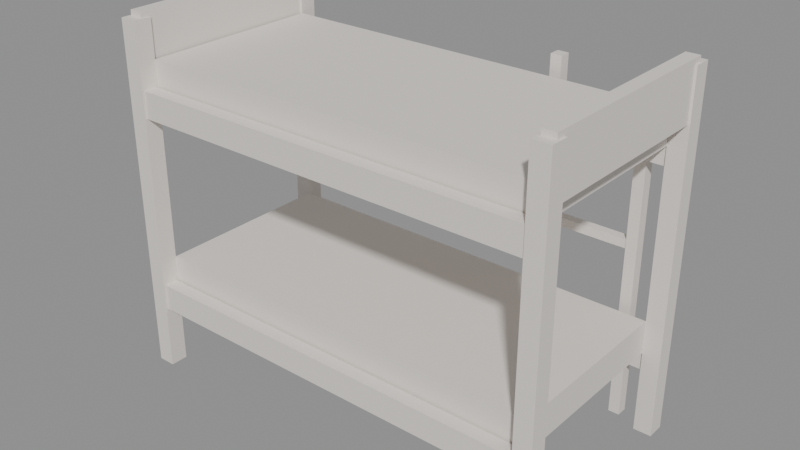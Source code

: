 # Source: MOV_Beliche_v01.blend  (saved by Blender 4.2.66; exported with 4.5.12 LTS)
import bpy
from mathutils import Matrix  # noqa: F401  (used for matrix-valued properties, if any)

bpy.ops.wm.read_factory_settings(use_empty=True)
scene = bpy.context.scene
scene.name = 'Scene'

# ---- materials (node trees are filled in below, after node groups)
mat_polyroom_pbr = bpy.data.materials.new('Polyroom_PBR')

# ---- material node trees
mat_polyroom_pbr.use_nodes = True; mat_polyroom_pbr.node_tree.nodes.clear()
_N = mat_polyroom_pbr.node_tree.nodes; _L = mat_polyroom_pbr.node_tree.links
n0 = _N.new('ShaderNodeBsdfPrincipled'); n0.name = 'Principled BSDF'; n0.location = (10, 300)
n0.inputs[2].default_value = 0.8
n1 = _N.new('ShaderNodeOutputMaterial'); n1.name = 'Material Output'; n1.location = (300, 300)
n2 = _N.new('ShaderNodeAttribute'); n2.name = 'Attribute'; n2.location = (0, 0)
n2.attribute_name = 'Color'
_L.new(n0.outputs[0], n1.inputs[0])
_L.new(n2.outputs[0], n0.inputs[0])
n1.is_active_output = True

# ---- meshes
me_mov_beliche_v01 = bpy.data.meshes.new('MOV_Beliche_v01')
me_mov_beliche_v01.from_pydata([(-1.0, -0.5075, 0.0), (-1.0, -0.5075, 1.6), (-1.0, -0.4275, 0.0), (-1.0, -0.4275, 1.6), (-0.92, -0.5075, 0.0), (-0.92, -0.5075, 1.6), (-0.92, -0.4275, 0.0), (-0.92, -0.4275, 1.6), (-1.0, 0.4125, 0.0), (-1.0, 0.4125, 1.6), (-1.0, 0.4925, 0.0), (-1.0, 0.4925, 1.6), (-0.92, 0.4125, 0.0), (-0.92, 0.4125, 1.6), (-0.92, 0.4925, 0.0), (-0.92, 0.4925, 1.6), (0.92, -0.5075, 0.0), (0.92, -0.5075, 1.6), (0.92, -0.4275, 0.0), (0.92, -0.4275, 1.6), (1.0, -0.5075, 0.0), (1.0, -0.5075, 1.6), (1.0, -0.4275, 0.0), (1.0, -0.4275, 1.6), (0.92, 0.4125, 0.0), (0.92, 0.4125, 1.6), (0.92, 0.4925, 0.0), (0.92, 0.4925, 1.6), (1.0, 0.4125, 0.0), (1.0, 0.4125, 1.6), (1.0, 0.4925, 0.0), (1.0, 0.4925, 1.6), (-0.96, -0.4975, 0.29), (-0.96, -0.4975, 0.41), (-0.96, -0.4375, 0.29), (-0.96, -0.4375, 0.41), (0.96, -0.4975, 0.29), (0.96, -0.4975, 0.41), (0.96, -0.4375, 0.29), (0.96, -0.4375, 0.41), (-0.96, 0.4225, 0.29), (-0.96, 0.4225, 0.41), (-0.96, 0.4825, 0.29), (-0.96, 0.4825, 0.41), (0.96, 0.4225, 0.29), (0.96, 0.4225, 0.41), (0.96, 0.4825, 0.29), (0.96, 0.4825, 0.41), (-0.96, -0.4975, 1.19), (-0.96, -0.4975, 1.31), (-0.96, -0.4375, 1.19), (-0.96, -0.4375, 1.31), (0.96, -0.4975, 1.19), (0.96, -0.4975, 1.31), (0.96, -0.4375, 1.19), (0.96, -0.4375, 1.31), (-0.96, 0.4225, 1.19), (-0.96, 0.4225, 1.31), (-0.96, 0.4825, 1.19), (-0.96, 0.4825, 1.31), (0.96, 0.4225, 1.19), (0.96, 0.4225, 1.31), (0.96, 0.4825, 1.19), (0.96, 0.4825, 1.31), (-0.92, -0.4275, 0.375), (-0.92, -0.4275, 0.525), (-0.92, 0.4125, 0.375), (-0.92, 0.4125, 0.525), (0.92, -0.4275, 0.375), (0.92, -0.4275, 0.525), (0.92, 0.4125, 0.375), (0.92, 0.4125, 0.525), (-0.92, -0.4275, 1.275), (-0.92, -0.4275, 1.425), (-0.92, 0.4125, 1.275), (-0.92, 0.4125, 1.425), (0.92, -0.4275, 1.275), (0.92, -0.4275, 1.425), (0.92, 0.4125, 1.275), (0.92, 0.4125, 1.425), (-0.99, -0.4675, 1.375), (-0.99, -0.4675, 1.625), (-0.99, 0.4525, 1.375), (-0.99, 0.4525, 1.625), (-0.93, -0.4675, 1.375), (-0.93, -0.4675, 1.625), (-0.93, 0.4525, 1.375), (-0.93, 0.4525, 1.625), (0.93, -0.4675, 1.375), (0.93, -0.4675, 1.625), (0.93, 0.4525, 1.375), (0.93, 0.4525, 1.625), (0.99, -0.4675, 1.375), (0.99, -0.4675, 1.625), (0.99, 0.4525, 1.375), (0.99, 0.4525, 1.625), (0.375, 0.4575, 0.0), (0.375, 0.4575, 1.5), (0.375, 0.5075, 0.0), (0.375, 0.5075, 1.5), (0.425, 0.4575, 0.0), (0.425, 0.4575, 1.5), (0.425, 0.5075, 0.0), (0.425, 0.5075, 1.5), (0.775, 0.4575, 0.0), (0.775, 0.4575, 1.5), (0.775, 0.5075, 0.0), (0.775, 0.5075, 1.5), (0.825, 0.4575, 0.0), (0.825, 0.4575, 1.5), (0.825, 0.5075, 0.0), (0.825, 0.5075, 1.5), (0.38, 0.4625, 0.38), (0.38, 0.4625, 0.42), (0.38, 0.5025, 0.38), (0.38, 0.5025, 0.42), (0.82, 0.4625, 0.38), (0.82, 0.4625, 0.42), (0.82, 0.5025, 0.38), (0.82, 0.5025, 0.42), (0.38, 0.4625, 0.78), (0.38, 0.4625, 0.82), (0.38, 0.5025, 0.78), (0.38, 0.5025, 0.82), (0.82, 0.4625, 0.78), (0.82, 0.4625, 0.82), (0.82, 0.5025, 0.78), (0.82, 0.5025, 0.82), (0.38, 0.4625, 1.18), (0.38, 0.4625, 1.22), (0.38, 0.5025, 1.18), (0.38, 0.5025, 1.22), (0.82, 0.4625, 1.18), (0.82, 0.4625, 1.22), (0.82, 0.5025, 1.18), (0.82, 0.5025, 1.22)], [], [(0, 1, 3, 2), (2, 3, 7, 6), (6, 7, 5, 4), (4, 5, 1, 0), (2, 6, 4, 0), (7, 3, 1, 5), (8, 9, 11, 10), (10, 11, 15, 14), (14, 15, 13, 12), (12, 13, 9, 8), (10, 14, 12, 8), (15, 11, 9, 13), (16, 17, 19, 18), (18, 19, 23, 22), (22, 23, 21, 20), (20, 21, 17, 16), (18, 22, 20, 16), (23, 19, 17, 21), (24, 25, 27, 26), (26, 27, 31, 30), (30, 31, 29, 28), (28, 29, 25, 24), (26, 30, 28, 24), (31, 27, 25, 29), (32, 33, 35, 34), (34, 35, 39, 38), (38, 39, 37, 36), (36, 37, 33, 32), (34, 38, 36, 32), (39, 35, 33, 37), (40, 41, 43, 42), (42, 43, 47, 46), (46, 47, 45, 44), (44, 45, 41, 40), (42, 46, 44, 40), (47, 43, 41, 45), (48, 49, 51, 50), (50, 51, 55, 54), (54, 55, 53, 52), (52, 53, 49, 48), (50, 54, 52, 48), (55, 51, 49, 53), (56, 57, 59, 58), (58, 59, 63, 62), (62, 63, 61, 60), (60, 61, 57, 56), (58, 62, 60, 56), (63, 59, 57, 61), (64, 65, 67, 66), (66, 67, 71, 70), (70, 71, 69, 68), (68, 69, 65, 64), (66, 70, 68, 64), (71, 67, 65, 69), (72, 73, 75, 74), (74, 75, 79, 78), (78, 79, 77, 76), (76, 77, 73, 72), (74, 78, 76, 72), (79, 75, 73, 77), (80, 81, 83, 82), (82, 83, 87, 86), (86, 87, 85, 84), (84, 85, 81, 80), (82, 86, 84, 80), (87, 83, 81, 85), (88, 89, 91, 90), (90, 91, 95, 94), (94, 95, 93, 92), (92, 93, 89, 88), (90, 94, 92, 88), (95, 91, 89, 93), (96, 97, 99, 98), (98, 99, 103, 102), (102, 103, 101, 100), (100, 101, 97, 96), (98, 102, 100, 96), (103, 99, 97, 101), (104, 105, 107, 106), (106, 107, 111, 110), (110, 111, 109, 108), (108, 109, 105, 104), (106, 110, 108, 104), (111, 107, 105, 109), (112, 113, 115, 114), (114, 115, 119, 118), (118, 119, 117, 116), (116, 117, 113, 112), (114, 118, 116, 112), (119, 115, 113, 117), (120, 121, 123, 122), (122, 123, 127, 126), (126, 127, 125, 124), (124, 125, 121, 120), (122, 126, 124, 120), (127, 123, 121, 125), (128, 129, 131, 130), (130, 131, 135, 134), (134, 135, 133, 132), (132, 133, 129, 128), (130, 134, 132, 128), (135, 131, 129, 133)])
_uv = me_mov_beliche_v01.uv_layers.new(name='UVMap')
_uv.uv.foreach_set('vector', [0.6933, 0.03685, 0.6933, 0.03685, 0.7141, 0.03685, 0.7141, 0.03685, 0.7141, 0.03685, 0.7141, 0.03685, 0.7141, 0.05767, 0.7141, 0.05767, 0.7141, 0.05767, 0.7141, 0.05767, 0.6933, 0.05767, 0.6933, 0.05767, 0.6933, 0.05767, 0.6933, 0.05767, 0.6933, 0.03685, 0.6933, 0.03685, 0.7141, 0.03685, 0.7141, 0.05767, 0.6933, 0.05767, 0.6933, 0.03685, 0.7141, 0.005343, 0.7141, 0.02616, 0.6933, 0.02616, 0.6933, 0.005343, 0.7141, 0.1314, 0.7141, 0.1314, 0.7141, 0.1522, 0.7141, 0.1522, 0.7141, 0.1522, 0.7141, 0.1522, 0.6933, 0.1522, 0.6933, 0.1522, 0.6933, 0.1522, 0.6933, 0.1522, 0.6933, 0.1314, 0.6933, 0.1314, 0.6933, 0.1314, 0.6933, 0.1314, 0.7141, 0.1314, 0.7141, 0.1314, 0.7141, 0.1522, 0.6933, 0.1522, 0.6933, 0.1314, 0.7141, 0.1314, 0.7141, 0.1837, 0.6933, 0.1837, 0.6933, 0.1629, 0.7141, 0.1629, 0.7141, 0.06836, 0.7141, 0.06836, 0.7141, 0.08918, 0.7141, 0.08918, 0.7141, 0.08918, 0.7141, 0.08918, 0.6933, 0.08918, 0.6933, 0.08918, 0.6933, 0.08918, 0.6933, 0.08918, 0.6933, 0.06836, 0.6933, 0.06836, 0.6933, 0.06836, 0.6933, 0.06836, 0.7141, 0.06836, 0.7141, 0.06836, 0.7141, 0.08918, 0.6933, 0.08918, 0.6933, 0.06836, 0.7141, 0.06836, 0.7141, 0.1207, 0.6933, 0.1207, 0.6933, 0.09987, 0.7141, 0.09987, 0.7141, 0.1944, 0.7141, 0.1944, 0.7141, 0.2152, 0.7141, 0.2152, 0.7141, 0.2152, 0.7141, 0.2152, 0.6933, 0.2152, 0.6933, 0.2152, 0.6933, 0.2152, 0.6933, 0.2152, 0.6933, 0.1944, 0.6933, 0.1944, 0.6933, 0.1944, 0.6933, 0.1944, 0.7141, 0.1944, 0.7141, 0.1944, 0.7141, 0.2152, 0.6933, 0.2152, 0.6933, 0.1944, 0.7141, 0.1944, 0.7141, 0.2467, 0.6933, 0.2467, 0.6933, 0.2259, 0.7141, 0.2259, 0.2347, 0.4949, 0.2347, 0.4949, 0.2503, 0.4949, 0.2503, 0.4949, 0.2503, 0.4949, 0.2503, 0.4949, 0.2503, 0.9947, 0.2503, 0.9947, 0.2503, 0.9947, 0.2503, 0.9947, 0.2347, 0.9947, 0.2347, 0.9947, 0.2347, 0.9947, 0.2347, 0.9947, 0.2347, 0.4949, 0.2347, 0.4949, 0.2503, 0.4949, 0.2503, 0.9947, 0.2347, 0.9947, 0.2347, 0.4949, 0.2766, 0.4949, 0.2766, 0.9947, 0.261, 0.9947, 0.261, 0.4949, 0.2873, 0.4949, 0.2873, 0.4949, 0.3029, 0.4949, 0.3029, 0.4949, 0.3029, 0.4949, 0.3029, 0.4949, 0.3029, 0.9947, 0.3029, 0.9947, 0.3029, 0.9947, 0.3029, 0.9947, 0.2873, 0.9947, 0.2873, 0.9947, 0.2873, 0.9947, 0.2873, 0.9947, 0.2873, 0.4949, 0.2873, 0.4949, 0.3029, 0.4949, 0.3029, 0.9947, 0.2873, 0.9947, 0.2873, 0.4949, 0.3292, 0.4949, 0.3292, 0.9947, 0.3136, 0.9947, 0.3136, 0.4949, 0.3399, 0.4949, 0.3399, 0.4949, 0.3555, 0.4949, 0.3555, 0.4949, 0.3555, 0.4949, 0.3555, 0.4949, 0.3555, 0.9947, 0.3555, 0.9947, 0.3555, 0.9947, 0.3555, 0.9947, 0.3399, 0.9947, 0.3399, 0.9947, 0.3399, 0.9947, 0.3399, 0.9947, 0.3399, 0.4949, 0.3399, 0.4949, 0.3555, 0.4949, 0.3555, 0.9947, 0.3399, 0.9947, 0.3399, 0.4949, 0.3818, 0.4949, 0.3818, 0.9947, 0.3662, 0.9947, 0.3662, 0.4949, 0.3925, 0.4949, 0.3925, 0.4949, 0.4081, 0.4949, 0.4081, 0.4949, 0.4081, 0.4949, 0.4081, 0.4949, 0.4081, 0.9947, 0.4081, 0.9947, 0.4081, 0.9947, 0.4081, 0.9947, 0.3925, 0.9947, 0.3925, 0.9947, 0.3925, 0.9947, 0.3925, 0.9947, 0.3925, 0.4949, 0.3925, 0.4949, 0.4081, 0.4949, 0.4081, 0.9947, 0.3925, 0.9947, 0.3925, 0.4949, 0.4344, 0.4949, 0.4344, 0.9947, 0.4188, 0.9947, 0.4188, 0.4949, 0.005343, 0.005343, 0.005343, 0.005343, 0.224, 0.005343, 0.224, 0.005343, 0.224, 0.005343, 0.224, 0.005343, 0.224, 0.4842, 0.224, 0.4842, 0.224, 0.4842, 0.224, 0.4842, 0.005343, 0.4842, 0.005343, 0.4842, 0.005343, 0.4842, 0.005343, 0.4842, 0.005343, 0.005343, 0.005343, 0.005343, 0.224, 0.005343, 0.224, 0.4842, 0.005343, 0.4842, 0.005343, 0.005343, 0.4533, 0.005343, 0.4533, 0.4842, 0.2347, 0.4842, 0.2347, 0.005343, 0.464, 0.005343, 0.464, 0.005343, 0.6826, 0.005343, 0.6826, 0.005343, 0.6826, 0.005343, 0.6826, 0.005343, 0.6826, 0.4842, 0.6826, 0.4842, 0.6826, 0.4842, 0.6826, 0.4842, 0.464, 0.4842, 0.464, 0.4842, 0.464, 0.4842, 0.464, 0.4842, 0.464, 0.005343, 0.464, 0.005343, 0.6826, 0.005343, 0.6826, 0.4842, 0.464, 0.4842, 0.464, 0.005343, 0.224, 0.4949, 0.224, 0.9738, 0.005343, 0.9738, 0.005343, 0.4949, 0.4607, 0.4949, 0.4607, 0.4949, 0.4607, 0.7344, 0.4607, 0.7344, 0.4607, 0.7344, 0.4607, 0.7344, 0.4451, 0.7344, 0.4451, 0.7344, 0.4451, 0.7344, 0.4451, 0.7344, 0.4451, 0.4949, 0.4451, 0.4949, 0.4451, 0.4949, 0.4451, 0.4949, 0.4607, 0.4949, 0.4607, 0.4949, 0.4607, 0.7344, 0.4451, 0.7344, 0.4451, 0.4949, 0.4607, 0.4949, 0.487, 0.7344, 0.4714, 0.7344, 0.4714, 0.4949, 0.487, 0.4949, 0.5133, 0.4949, 0.5133, 0.4949, 0.5133, 0.7344, 0.5133, 0.7344, 0.5133, 0.7344, 0.5133, 0.7344, 0.4977, 0.7344, 0.4977, 0.7344, 0.4977, 0.7344, 0.4977, 0.7344, 0.4977, 0.4949, 0.4977, 0.4949, 0.4977, 0.4949, 0.4977, 0.4949, 0.5133, 0.4949, 0.5133, 0.4949, 0.5133, 0.7344, 0.4977, 0.7344, 0.4977, 0.4949, 0.5133, 0.4949, 0.5396, 0.7344, 0.524, 0.7344, 0.524, 0.4949, 0.5396, 0.4949, 0.7063, 0.2811, 0.7063, 0.2811, 0.7063, 0.2941, 0.7063, 0.2941, 0.7063, 0.2941, 0.7063, 0.2941, 0.6933, 0.2941, 0.6933, 0.2941, 0.6933, 0.2941, 0.6933, 0.2941, 0.6933, 0.2811, 0.6933, 0.2811, 0.6933, 0.2811, 0.6933, 0.2811, 0.7063, 0.2811, 0.7063, 0.2811, 0.7063, 0.2941, 0.6933, 0.2941, 0.6933, 0.2811, 0.7063, 0.2811, 0.7063, 0.2574, 0.7063, 0.2704, 0.6933, 0.2704, 0.6933, 0.2574, 0.7063, 0.3048, 0.7063, 0.3048, 0.7063, 0.3178, 0.7063, 0.3178, 0.7063, 0.3178, 0.7063, 0.3178, 0.6933, 0.3178, 0.6933, 0.3178, 0.6933, 0.3178, 0.6933, 0.3178, 0.6933, 0.3048, 0.6933, 0.3048, 0.6933, 0.3048, 0.6933, 0.3048, 0.7063, 0.3048, 0.7063, 0.3048, 0.7063, 0.3178, 0.6933, 0.3178, 0.6933, 0.3048, 0.7063, 0.3048, 0.7063, 0.3415, 0.6933, 0.3415, 0.6933, 0.3285, 0.7063, 0.3285, 0.5503, 0.4949, 0.5503, 0.4949, 0.5607, 0.4949, 0.5607, 0.4949, 0.5607, 0.4949, 0.5607, 0.4949, 0.5607, 0.6095, 0.5607, 0.6095, 0.5607, 0.6095, 0.5607, 0.6095, 0.5503, 0.6095, 0.5503, 0.6095, 0.5503, 0.6095, 0.5503, 0.6095, 0.5503, 0.4949, 0.5503, 0.4949, 0.5607, 0.4949, 0.5607, 0.6095, 0.5503, 0.6095, 0.5503, 0.4949, 0.624, 0.4949, 0.624, 0.6095, 0.6136, 0.6095, 0.6136, 0.4949, 0.5714, 0.4949, 0.5714, 0.4949, 0.5818, 0.4949, 0.5818, 0.4949, 0.5818, 0.4949, 0.5818, 0.4949, 0.5818, 0.6095, 0.5818, 0.6095, 0.5818, 0.6095, 0.5818, 0.6095, 0.5714, 0.6095, 0.5714, 0.6095, 0.5714, 0.6095, 0.5714, 0.6095, 0.5714, 0.4949, 0.5714, 0.4949, 0.5818, 0.4949, 0.5818, 0.6095, 0.5714, 0.6095, 0.5714, 0.4949, 0.6451, 0.4949, 0.6451, 0.6095, 0.6347, 0.6095, 0.6347, 0.4949, 0.5925, 0.4949, 0.5925, 0.4949, 0.6029, 0.4949, 0.6029, 0.4949, 0.6029, 0.4949, 0.6029, 0.4949, 0.6029, 0.6095, 0.6029, 0.6095, 0.6029, 0.6095, 0.6029, 0.6095, 0.5925, 0.6095, 0.5925, 0.6095, 0.5925, 0.6095, 0.5925, 0.6095, 0.5925, 0.4949, 0.5925, 0.4949, 0.6029, 0.4949, 0.6029, 0.6095, 0.5925, 0.6095, 0.5925, 0.4949, 0.6662, 0.4949, 0.6662, 0.6095, 0.6558, 0.6095, 0.6558, 0.4949])
_ca = me_mov_beliche_v01.color_attributes.new('Color', 'FLOAT_COLOR', 'POINT')
_ca.data.foreach_set('color', [0.8, 0.75, 0.7, 1.0, 0.8, 0.75, 0.7, 1.0, 0.8, 0.75, 0.7, 1.0, 0.8, 0.75, 0.7, 1.0, 0.8, 0.75, 0.7, 1.0, 0.8, 0.75, 0.7, 1.0, 0.8, 0.75, 0.7, 1.0, 0.8, 0.75, 0.7, 1.0, 0.8, 0.75, 0.7, 1.0, 0.8, 0.75, 0.7, 1.0, 0.8, 0.75, 0.7, 1.0, 0.8, 0.75, 0.7, 1.0, 0.8, 0.75, 0.7, 1.0, 0.8, 0.75, 0.7, 1.0, 0.8, 0.75, 0.7, 1.0, 0.8, 0.75, 0.7, 1.0, 0.8, 0.75, 0.7, 1.0, 0.8, 0.75, 0.7, 1.0, 0.8, 0.75, 0.7, 1.0, 0.8, 0.75, 0.7, 1.0, 0.8, 0.75, 0.7, 1.0, 0.8, 0.75, 0.7, 1.0, 0.8, 0.75, 0.7, 1.0, 0.8, 0.75, 0.7, 1.0, 0.8, 0.75, 0.7, 1.0, 0.8, 0.75, 0.7, 1.0, 0.8, 0.75, 0.7, 1.0, 0.8, 0.75, 0.7, 1.0, 0.8, 0.75, 0.7, 1.0, 0.8, 0.75, 0.7, 1.0, 0.8, 0.75, 0.7, 1.0, 0.8, 0.75, 0.7, 1.0, 0.8, 0.75, 0.7, 1.0, 0.8, 0.75, 0.7, 1.0, 0.8, 0.75, 0.7, 1.0, 0.8, 0.75, 0.7, 1.0, 0.8, 0.75, 0.7, 1.0, 0.8, 0.75, 0.7, 1.0, 0.8, 0.75, 0.7, 1.0, 0.8, 0.75, 0.7, 1.0, 0.8, 0.75, 0.7, 1.0, 0.8, 0.75, 0.7, 1.0, 0.8, 0.75, 0.7, 1.0, 0.8, 0.75, 0.7, 1.0, 0.8, 0.75, 0.7, 1.0, 0.8, 0.75, 0.7, 1.0, 0.8, 0.75, 0.7, 1.0, 0.8, 0.75, 0.7, 1.0, 0.8, 0.75, 0.7, 1.0, 0.8, 0.75, 0.7, 1.0, 0.8, 0.75, 0.7, 1.0, 0.8, 0.75, 0.7, 1.0, 0.8, 0.75, 0.7, 1.0, 0.8, 0.75, 0.7, 1.0, 0.8, 0.75, 0.7, 1.0, 0.8, 0.75, 0.7, 1.0, 0.8, 0.75, 0.7, 1.0, 0.8, 0.75, 0.7, 1.0, 0.8, 0.75, 0.7, 1.0, 0.8, 0.75, 0.7, 1.0, 0.8, 0.75, 0.7, 1.0, 0.8, 0.75, 0.7, 1.0, 0.8, 0.75, 0.7, 1.0, 0.8, 0.75, 0.7, 1.0, 0.8, 0.75, 0.7, 1.0, 0.8, 0.75, 0.7, 1.0, 0.8, 0.75, 0.7, 1.0, 0.8, 0.75, 0.7, 1.0, 0.8, 0.75, 0.7, 1.0, 0.8, 0.75, 0.7, 1.0, 0.8, 0.75, 0.7, 1.0, 0.8, 0.75, 0.7, 1.0, 0.8, 0.75, 0.7, 1.0, 0.8, 0.75, 0.7, 1.0, 0.8, 0.75, 0.7, 1.0, 0.8, 0.75, 0.7, 1.0, 0.8, 0.75, 0.7, 1.0, 0.8, 0.75, 0.7, 1.0, 0.8, 0.75, 0.7, 1.0, 0.8, 0.75, 0.7, 1.0, 0.8, 0.75, 0.7, 1.0, 0.8, 0.75, 0.7, 1.0, 0.8, 0.75, 0.7, 1.0, 0.8, 0.75, 0.7, 1.0, 0.8, 0.75, 0.7, 1.0, 0.8, 0.75, 0.7, 1.0, 0.8, 0.75, 0.7, 1.0, 0.8, 0.75, 0.7, 1.0, 0.8, 0.75, 0.7, 1.0, 0.8, 0.75, 0.7, 1.0, 0.8, 0.75, 0.7, 1.0, 0.8, 0.75, 0.7, 1.0, 0.8, 0.75, 0.7, 1.0, 0.8, 0.75, 0.7, 1.0, 0.8, 0.75, 0.7, 1.0, 0.8, 0.75, 0.7, 1.0, 0.8, 0.75, 0.7, 1.0, 0.8, 0.75, 0.7, 1.0, 0.8, 0.75, 0.7, 1.0, 0.8, 0.75, 0.7, 1.0, 0.8, 0.75, 0.7, 1.0, 0.8, 0.75, 0.7, 1.0, 0.8, 0.75, 0.7, 1.0, 0.8, 0.75, 0.7, 1.0, 0.8, 0.75, 0.7, 1.0, 0.8, 0.75, 0.7, 1.0, 0.8, 0.75, 0.7, 1.0, 0.8, 0.75, 0.7, 1.0, 0.8, 0.75, 0.7, 1.0, 0.8, 0.75, 0.7, 1.0, 0.8, 0.75, 0.7, 1.0, 0.8, 0.75, 0.7, 1.0, 0.8, 0.75, 0.7, 1.0, 0.8, 0.75, 0.7, 1.0, 0.8, 0.75, 0.7, 1.0, 0.8, 0.75, 0.7, 1.0, 0.8, 0.75, 0.7, 1.0, 0.8, 0.75, 0.7, 1.0, 0.8, 0.75, 0.7, 1.0, 0.8, 0.75, 0.7, 1.0, 0.8, 0.75, 0.7, 1.0, 0.8, 0.75, 0.7, 1.0, 0.8, 0.75, 0.7, 1.0, 0.8, 0.75, 0.7, 1.0, 0.8, 0.75, 0.7, 1.0, 0.8, 0.75, 0.7, 1.0, 0.8, 0.75, 0.7, 1.0, 0.8, 0.75, 0.7, 1.0, 0.8, 0.75, 0.7, 1.0, 0.8, 0.75, 0.7, 1.0, 0.8, 0.75, 0.7, 1.0, 0.8, 0.75, 0.7, 1.0, 0.8, 0.75, 0.7, 1.0, 0.8, 0.75, 0.7, 1.0, 0.8, 0.75, 0.7, 1.0, 0.8, 0.75, 0.7, 1.0])
me_mov_beliche_v01.materials.append(mat_polyroom_pbr)
me_mov_beliche_v01.update()

# ---- objects
ob_mov_beliche_v01 = bpy.data.objects.new('MOV_Beliche_v01', me_mov_beliche_v01)

# ---- transforms, parenting, visibility, modifiers, constraints
ob_mov_beliche_v01.location = (0.0, 0.0, 0.0)

# ---- collection membership
scene.collection.objects.link(ob_mov_beliche_v01)

# ---- scene / render settings (as saved in the file)
scene.frame_start = 1; scene.frame_end = 250; scene.frame_set(1)
scene.render.engine = 'BLENDER_EEVEE_NEXT'
bpy.context.view_layer.update()

# ---- added for rendering (the .blend has no active camera and no usable light): camera, sun + grey world if the file has none
cam_auto = bpy.data.cameras.new('AutoCamera')
cam_auto.lens = 50.0
cam_auto.sensor_width = 36.0
cam_auto.clip_end = 1000.0
ob_auto_camera = bpy.data.objects.new('AutoCamera', cam_auto)
scene.collection.objects.link(ob_auto_camera)
ob_auto_camera.location = (2.56253, -3.07504, 2.86252)
ob_auto_camera.rotation_euler = (1.09748, -7.21219e-08, 0.694738)
scene.camera = ob_auto_camera
light_auto_sun = bpy.data.lights.new('AutoSun', 'SUN')
light_auto_sun.energy = 3.0
light_auto_sun.angle = 0.0523599
ob_auto_sun = bpy.data.objects.new('AutoSun', light_auto_sun)
scene.collection.objects.link(ob_auto_sun)
ob_auto_sun.rotation_euler = (0.872665, 0.174533, 0.523599)
if scene.world is None:
    world_auto = bpy.data.worlds.new('AutoWorld')
    world_auto.color = (0.3, 0.3, 0.3)
    scene.world = world_auto
bpy.context.view_layer.update()
